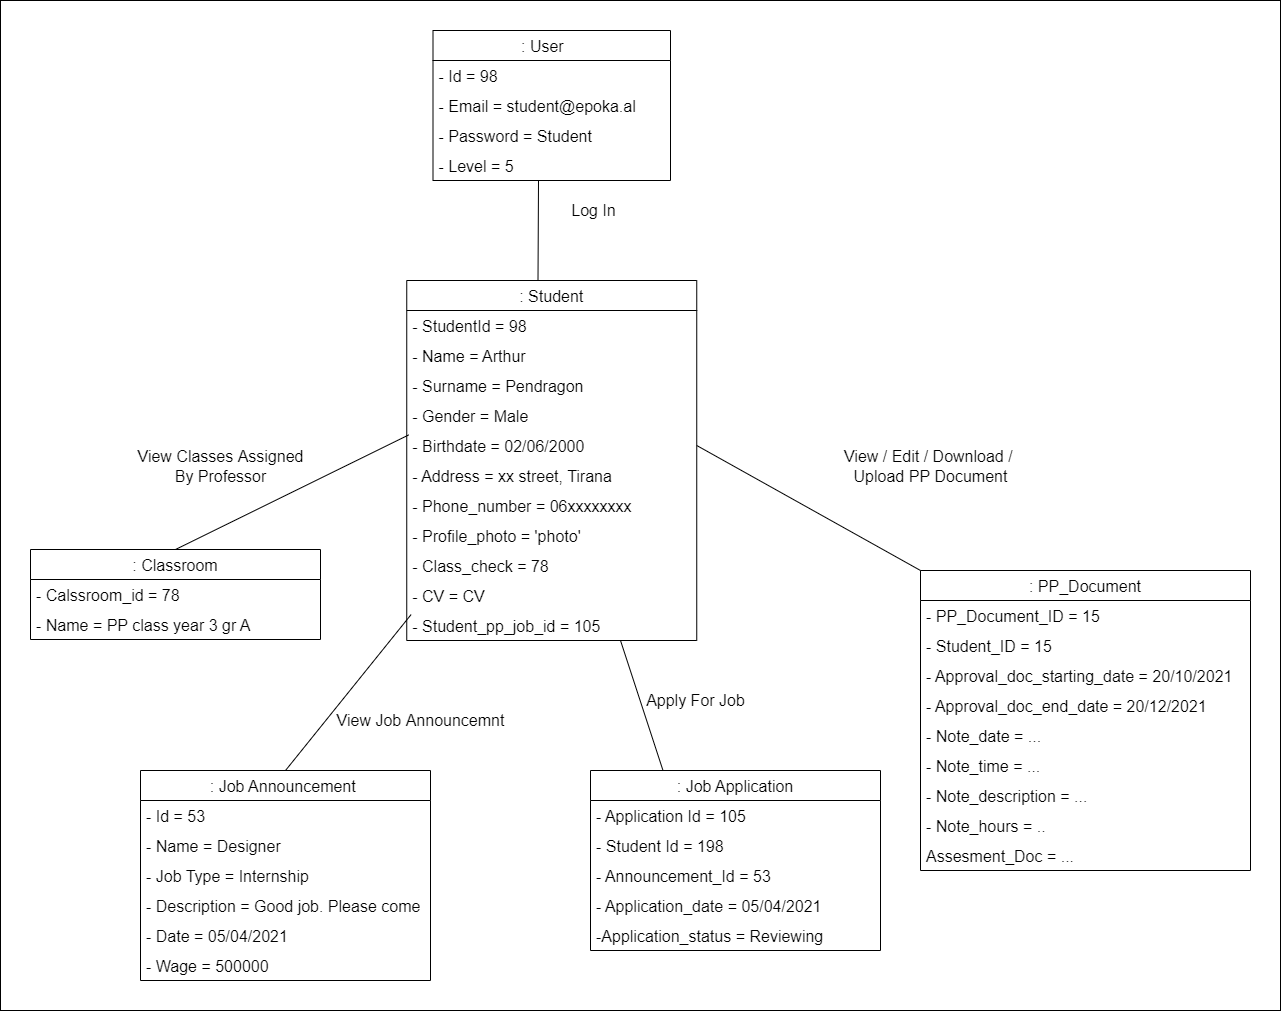

The diagram above was exported from draw.io. Its source (the exported page's mxGraphModel, read from the mxfile embedded in the PNG):
<mxGraphModel dx="1422" dy="734" grid="1" gridSize="10" guides="1" tooltips="1" connect="1" arrows="1" fold="1" page="1" pageScale="1" pageWidth="850" pageHeight="1100" math="0" shadow="0">
  <root>
    <mxCell id="0" />
    <mxCell id="1" parent="0" />
    <mxCell id="rvof3aGLzVFnDRzu01DT-185" value="" style="whiteSpace=wrap;html=1;fontSize=16;" vertex="1" parent="1">
      <mxGeometry x="500" y="730" width="1280" height="1010" as="geometry" />
    </mxCell>
    <mxCell id="rvof3aGLzVFnDRzu01DT-186" value=": User    " style="swimlane;fontStyle=0;childLayout=stackLayout;horizontal=1;startSize=30;horizontalStack=0;resizeParent=1;resizeParentMax=0;resizeLast=0;collapsible=1;marginBottom=0;fontSize=16;" vertex="1" parent="1">
      <mxGeometry x="932.5" y="760" width="237.5" height="150" as="geometry" />
    </mxCell>
    <mxCell id="rvof3aGLzVFnDRzu01DT-187" value="- Id = 98" style="text;strokeColor=none;fillColor=none;align=left;verticalAlign=middle;spacingLeft=4;spacingRight=4;overflow=hidden;points=[[0,0.5],[1,0.5]];portConstraint=eastwest;rotatable=0;fontSize=16;" vertex="1" parent="rvof3aGLzVFnDRzu01DT-186">
      <mxGeometry y="30" width="237.5" height="30" as="geometry" />
    </mxCell>
    <mxCell id="rvof3aGLzVFnDRzu01DT-188" value="- Email = student@epoka.al" style="text;strokeColor=none;fillColor=none;align=left;verticalAlign=middle;spacingLeft=4;spacingRight=4;overflow=hidden;points=[[0,0.5],[1,0.5]];portConstraint=eastwest;rotatable=0;fontSize=16;" vertex="1" parent="rvof3aGLzVFnDRzu01DT-186">
      <mxGeometry y="60" width="237.5" height="30" as="geometry" />
    </mxCell>
    <mxCell id="rvof3aGLzVFnDRzu01DT-189" value="- Password = Student" style="text;strokeColor=none;fillColor=none;align=left;verticalAlign=middle;spacingLeft=4;spacingRight=4;overflow=hidden;points=[[0,0.5],[1,0.5]];portConstraint=eastwest;rotatable=0;fontSize=16;" vertex="1" parent="rvof3aGLzVFnDRzu01DT-186">
      <mxGeometry y="90" width="237.5" height="30" as="geometry" />
    </mxCell>
    <mxCell id="rvof3aGLzVFnDRzu01DT-190" value="- Level = 5" style="text;strokeColor=none;fillColor=none;align=left;verticalAlign=middle;spacingLeft=4;spacingRight=4;overflow=hidden;points=[[0,0.5],[1,0.5]];portConstraint=eastwest;rotatable=0;fontSize=16;" vertex="1" parent="rvof3aGLzVFnDRzu01DT-186">
      <mxGeometry y="120" width="237.5" height="30" as="geometry" />
    </mxCell>
    <mxCell id="rvof3aGLzVFnDRzu01DT-191" value="Log In" style="text;html=1;align=center;verticalAlign=middle;resizable=0;points=[];autosize=1;strokeColor=none;fillColor=none;fontSize=16;" vertex="1" parent="1">
      <mxGeometry x="1062.5" y="930" width="60" height="20" as="geometry" />
    </mxCell>
    <mxCell id="rvof3aGLzVFnDRzu01DT-192" value="" style="endArrow=none;html=1;rounded=0;fontSize=16;exitX=0.5;exitY=0;exitDx=0;exitDy=0;" edge="1" parent="1">
      <mxGeometry width="50" height="50" relative="1" as="geometry">
        <mxPoint x="1037.5" y="1010" as="sourcePoint" />
        <mxPoint x="1038" y="910" as="targetPoint" />
      </mxGeometry>
    </mxCell>
    <mxCell id="rvof3aGLzVFnDRzu01DT-193" value=": Classroom" style="swimlane;fontStyle=0;childLayout=stackLayout;horizontal=1;startSize=30;horizontalStack=0;resizeParent=1;resizeParentMax=0;resizeLast=0;collapsible=1;marginBottom=0;fontSize=16;" vertex="1" parent="1">
      <mxGeometry x="530" y="1279" width="290" height="90" as="geometry" />
    </mxCell>
    <mxCell id="rvof3aGLzVFnDRzu01DT-194" value="- Calssroom_id = 78" style="text;strokeColor=none;fillColor=none;align=left;verticalAlign=middle;spacingLeft=4;spacingRight=4;overflow=hidden;points=[[0,0.5],[1,0.5]];portConstraint=eastwest;rotatable=0;fontSize=16;" vertex="1" parent="rvof3aGLzVFnDRzu01DT-193">
      <mxGeometry y="30" width="290" height="30" as="geometry" />
    </mxCell>
    <mxCell id="rvof3aGLzVFnDRzu01DT-195" value="- Name = PP class year 3 gr A" style="text;strokeColor=none;fillColor=none;align=left;verticalAlign=middle;spacingLeft=4;spacingRight=4;overflow=hidden;points=[[0,0.5],[1,0.5]];portConstraint=eastwest;rotatable=0;fontSize=16;" vertex="1" parent="rvof3aGLzVFnDRzu01DT-193">
      <mxGeometry y="60" width="290" height="30" as="geometry" />
    </mxCell>
    <mxCell id="rvof3aGLzVFnDRzu01DT-196" value=": Student" style="swimlane;fontStyle=0;childLayout=stackLayout;horizontal=1;startSize=30;horizontalStack=0;resizeParent=1;resizeParentMax=0;resizeLast=0;collapsible=1;marginBottom=0;fontSize=16;" vertex="1" parent="1">
      <mxGeometry x="906.25" y="1010" width="290" height="360" as="geometry" />
    </mxCell>
    <mxCell id="rvof3aGLzVFnDRzu01DT-197" value="- StudentId = 98" style="text;strokeColor=none;fillColor=none;align=left;verticalAlign=middle;spacingLeft=4;spacingRight=4;overflow=hidden;points=[[0,0.5],[1,0.5]];portConstraint=eastwest;rotatable=0;fontSize=16;" vertex="1" parent="rvof3aGLzVFnDRzu01DT-196">
      <mxGeometry y="30" width="290" height="30" as="geometry" />
    </mxCell>
    <mxCell id="rvof3aGLzVFnDRzu01DT-198" value="- Name = Arthur" style="text;strokeColor=none;fillColor=none;align=left;verticalAlign=middle;spacingLeft=4;spacingRight=4;overflow=hidden;points=[[0,0.5],[1,0.5]];portConstraint=eastwest;rotatable=0;fontSize=16;" vertex="1" parent="rvof3aGLzVFnDRzu01DT-196">
      <mxGeometry y="60" width="290" height="30" as="geometry" />
    </mxCell>
    <mxCell id="rvof3aGLzVFnDRzu01DT-199" value="- Surname = Pendragon" style="text;strokeColor=none;fillColor=none;align=left;verticalAlign=middle;spacingLeft=4;spacingRight=4;overflow=hidden;points=[[0,0.5],[1,0.5]];portConstraint=eastwest;rotatable=0;fontSize=16;" vertex="1" parent="rvof3aGLzVFnDRzu01DT-196">
      <mxGeometry y="90" width="290" height="30" as="geometry" />
    </mxCell>
    <mxCell id="rvof3aGLzVFnDRzu01DT-200" value="- Gender = Male" style="text;strokeColor=none;fillColor=none;align=left;verticalAlign=middle;spacingLeft=4;spacingRight=4;overflow=hidden;points=[[0,0.5],[1,0.5]];portConstraint=eastwest;rotatable=0;fontSize=16;" vertex="1" parent="rvof3aGLzVFnDRzu01DT-196">
      <mxGeometry y="120" width="290" height="30" as="geometry" />
    </mxCell>
    <mxCell id="rvof3aGLzVFnDRzu01DT-201" value="- Birthdate = 02/06/2000" style="text;strokeColor=none;fillColor=none;align=left;verticalAlign=middle;spacingLeft=4;spacingRight=4;overflow=hidden;points=[[0,0.5],[1,0.5]];portConstraint=eastwest;rotatable=0;fontSize=16;" vertex="1" parent="rvof3aGLzVFnDRzu01DT-196">
      <mxGeometry y="150" width="290" height="30" as="geometry" />
    </mxCell>
    <mxCell id="rvof3aGLzVFnDRzu01DT-202" value="- Address = xx street, Tirana" style="text;strokeColor=none;fillColor=none;align=left;verticalAlign=middle;spacingLeft=4;spacingRight=4;overflow=hidden;points=[[0,0.5],[1,0.5]];portConstraint=eastwest;rotatable=0;fontSize=16;" vertex="1" parent="rvof3aGLzVFnDRzu01DT-196">
      <mxGeometry y="180" width="290" height="30" as="geometry" />
    </mxCell>
    <mxCell id="rvof3aGLzVFnDRzu01DT-203" value="- Phone_number = 06xxxxxxxx" style="text;strokeColor=none;fillColor=none;align=left;verticalAlign=middle;spacingLeft=4;spacingRight=4;overflow=hidden;points=[[0,0.5],[1,0.5]];portConstraint=eastwest;rotatable=0;fontSize=16;" vertex="1" parent="rvof3aGLzVFnDRzu01DT-196">
      <mxGeometry y="210" width="290" height="30" as="geometry" />
    </mxCell>
    <mxCell id="rvof3aGLzVFnDRzu01DT-204" value="- Profile_photo = 'photo'" style="text;strokeColor=none;fillColor=none;align=left;verticalAlign=middle;spacingLeft=4;spacingRight=4;overflow=hidden;points=[[0,0.5],[1,0.5]];portConstraint=eastwest;rotatable=0;fontSize=16;" vertex="1" parent="rvof3aGLzVFnDRzu01DT-196">
      <mxGeometry y="240" width="290" height="30" as="geometry" />
    </mxCell>
    <mxCell id="rvof3aGLzVFnDRzu01DT-205" value="- Class_check = 78" style="text;strokeColor=none;fillColor=none;align=left;verticalAlign=middle;spacingLeft=4;spacingRight=4;overflow=hidden;points=[[0,0.5],[1,0.5]];portConstraint=eastwest;rotatable=0;fontSize=16;" vertex="1" parent="rvof3aGLzVFnDRzu01DT-196">
      <mxGeometry y="270" width="290" height="30" as="geometry" />
    </mxCell>
    <mxCell id="rvof3aGLzVFnDRzu01DT-206" value="- CV = CV" style="text;strokeColor=none;fillColor=none;align=left;verticalAlign=middle;spacingLeft=4;spacingRight=4;overflow=hidden;points=[[0,0.5],[1,0.5]];portConstraint=eastwest;rotatable=0;fontSize=16;" vertex="1" parent="rvof3aGLzVFnDRzu01DT-196">
      <mxGeometry y="300" width="290" height="30" as="geometry" />
    </mxCell>
    <mxCell id="rvof3aGLzVFnDRzu01DT-238" value="- Student_pp_job_id = 105" style="text;strokeColor=none;fillColor=none;align=left;verticalAlign=middle;spacingLeft=4;spacingRight=4;overflow=hidden;points=[[0,0.5],[1,0.5]];portConstraint=eastwest;rotatable=0;fontSize=16;" vertex="1" parent="rvof3aGLzVFnDRzu01DT-196">
      <mxGeometry y="330" width="290" height="30" as="geometry" />
    </mxCell>
    <mxCell id="rvof3aGLzVFnDRzu01DT-207" value=": PP_Document" style="swimlane;fontStyle=0;childLayout=stackLayout;horizontal=1;startSize=30;horizontalStack=0;resizeParent=1;resizeParentMax=0;resizeLast=0;collapsible=1;marginBottom=0;fontSize=16;" vertex="1" parent="1">
      <mxGeometry x="1420" y="1300" width="330" height="300" as="geometry" />
    </mxCell>
    <mxCell id="rvof3aGLzVFnDRzu01DT-208" value="- PP_Document_ID = 15" style="text;strokeColor=none;fillColor=none;align=left;verticalAlign=middle;spacingLeft=4;spacingRight=4;overflow=hidden;points=[[0,0.5],[1,0.5]];portConstraint=eastwest;rotatable=0;fontSize=16;" vertex="1" parent="rvof3aGLzVFnDRzu01DT-207">
      <mxGeometry y="30" width="330" height="30" as="geometry" />
    </mxCell>
    <mxCell id="rvof3aGLzVFnDRzu01DT-209" value="- Student_ID = 15" style="text;strokeColor=none;fillColor=none;align=left;verticalAlign=middle;spacingLeft=4;spacingRight=4;overflow=hidden;points=[[0,0.5],[1,0.5]];portConstraint=eastwest;rotatable=0;fontSize=16;" vertex="1" parent="rvof3aGLzVFnDRzu01DT-207">
      <mxGeometry y="60" width="330" height="30" as="geometry" />
    </mxCell>
    <mxCell id="rvof3aGLzVFnDRzu01DT-210" value="- Approval_doc_starting_date = 20/10/2021" style="text;strokeColor=none;fillColor=none;align=left;verticalAlign=middle;spacingLeft=4;spacingRight=4;overflow=hidden;points=[[0,0.5],[1,0.5]];portConstraint=eastwest;rotatable=0;fontSize=16;" vertex="1" parent="rvof3aGLzVFnDRzu01DT-207">
      <mxGeometry y="90" width="330" height="30" as="geometry" />
    </mxCell>
    <mxCell id="rvof3aGLzVFnDRzu01DT-211" value="- Approval_doc_end_date = 20/12/2021" style="text;strokeColor=none;fillColor=none;align=left;verticalAlign=middle;spacingLeft=4;spacingRight=4;overflow=hidden;points=[[0,0.5],[1,0.5]];portConstraint=eastwest;rotatable=0;fontSize=16;" vertex="1" parent="rvof3aGLzVFnDRzu01DT-207">
      <mxGeometry y="120" width="330" height="30" as="geometry" />
    </mxCell>
    <mxCell id="rvof3aGLzVFnDRzu01DT-212" value="- Note_date = ..." style="text;strokeColor=none;fillColor=none;align=left;verticalAlign=middle;spacingLeft=4;spacingRight=4;overflow=hidden;points=[[0,0.5],[1,0.5]];portConstraint=eastwest;rotatable=0;fontSize=16;" vertex="1" parent="rvof3aGLzVFnDRzu01DT-207">
      <mxGeometry y="150" width="330" height="30" as="geometry" />
    </mxCell>
    <mxCell id="rvof3aGLzVFnDRzu01DT-213" value="- Note_time = ..." style="text;strokeColor=none;fillColor=none;align=left;verticalAlign=middle;spacingLeft=4;spacingRight=4;overflow=hidden;points=[[0,0.5],[1,0.5]];portConstraint=eastwest;rotatable=0;fontSize=16;" vertex="1" parent="rvof3aGLzVFnDRzu01DT-207">
      <mxGeometry y="180" width="330" height="30" as="geometry" />
    </mxCell>
    <mxCell id="rvof3aGLzVFnDRzu01DT-214" value="- Note_description = ..." style="text;strokeColor=none;fillColor=none;align=left;verticalAlign=middle;spacingLeft=4;spacingRight=4;overflow=hidden;points=[[0,0.5],[1,0.5]];portConstraint=eastwest;rotatable=0;fontSize=16;" vertex="1" parent="rvof3aGLzVFnDRzu01DT-207">
      <mxGeometry y="210" width="330" height="30" as="geometry" />
    </mxCell>
    <mxCell id="rvof3aGLzVFnDRzu01DT-215" value="- Note_hours = .." style="text;strokeColor=none;fillColor=none;align=left;verticalAlign=middle;spacingLeft=4;spacingRight=4;overflow=hidden;points=[[0,0.5],[1,0.5]];portConstraint=eastwest;rotatable=0;fontSize=16;" vertex="1" parent="rvof3aGLzVFnDRzu01DT-207">
      <mxGeometry y="240" width="330" height="30" as="geometry" />
    </mxCell>
    <mxCell id="rvof3aGLzVFnDRzu01DT-216" value="Assesment_Doc = ..." style="text;strokeColor=none;fillColor=none;align=left;verticalAlign=middle;spacingLeft=4;spacingRight=4;overflow=hidden;points=[[0,0.5],[1,0.5]];portConstraint=eastwest;rotatable=0;fontSize=16;" vertex="1" parent="rvof3aGLzVFnDRzu01DT-207">
      <mxGeometry y="270" width="330" height="30" as="geometry" />
    </mxCell>
    <mxCell id="rvof3aGLzVFnDRzu01DT-217" value="" style="endArrow=none;html=1;rounded=0;entryX=0.021;entryY=1.148;entryDx=0;entryDy=0;entryPerimeter=0;exitX=0.5;exitY=0;exitDx=0;exitDy=0;" edge="1" parent="1" source="rvof3aGLzVFnDRzu01DT-193">
      <mxGeometry width="50" height="50" relative="1" as="geometry">
        <mxPoint x="810" y="1320" as="sourcePoint" />
        <mxPoint x="908.1700000000001" y="1164.44" as="targetPoint" />
      </mxGeometry>
    </mxCell>
    <mxCell id="rvof3aGLzVFnDRzu01DT-218" value="View Classes Assigned&lt;br&gt;By Professor" style="text;html=1;align=center;verticalAlign=middle;resizable=0;points=[];autosize=1;strokeColor=none;fillColor=none;fontSize=16;" vertex="1" parent="1">
      <mxGeometry x="630" y="1175.6599999999999" width="180" height="40" as="geometry" />
    </mxCell>
    <mxCell id="rvof3aGLzVFnDRzu01DT-219" value="View / Edit / Download / &lt;br&gt;Upload PP Document" style="text;html=1;align=center;verticalAlign=middle;resizable=0;points=[];autosize=1;strokeColor=none;fillColor=none;fontSize=16;" vertex="1" parent="1">
      <mxGeometry x="1340" y="1175.6599999999999" width="180" height="40" as="geometry" />
    </mxCell>
    <mxCell id="rvof3aGLzVFnDRzu01DT-220" value="" style="endArrow=none;html=1;rounded=0;fontSize=16;entryX=1;entryY=0.5;entryDx=0;entryDy=0;exitX=0;exitY=0;exitDx=0;exitDy=0;" edge="1" parent="1" source="rvof3aGLzVFnDRzu01DT-207" target="rvof3aGLzVFnDRzu01DT-201">
      <mxGeometry width="50" height="50" relative="1" as="geometry">
        <mxPoint x="1472.9099999999999" y="1150.6599999999999" as="sourcePoint" />
        <mxPoint x="1172.7699999999995" y="1163.0000000000002" as="targetPoint" />
      </mxGeometry>
    </mxCell>
    <mxCell id="rvof3aGLzVFnDRzu01DT-221" value=": Job Announcement " style="swimlane;fontStyle=0;childLayout=stackLayout;horizontal=1;startSize=30;horizontalStack=0;resizeParent=1;resizeParentMax=0;resizeLast=0;collapsible=1;marginBottom=0;fontSize=16;" vertex="1" parent="1">
      <mxGeometry x="640" y="1500" width="290" height="210" as="geometry" />
    </mxCell>
    <mxCell id="rvof3aGLzVFnDRzu01DT-222" value="- Id = 53" style="text;strokeColor=none;fillColor=none;align=left;verticalAlign=middle;spacingLeft=4;spacingRight=4;overflow=hidden;points=[[0,0.5],[1,0.5]];portConstraint=eastwest;rotatable=0;fontSize=16;" vertex="1" parent="rvof3aGLzVFnDRzu01DT-221">
      <mxGeometry y="30" width="290" height="30" as="geometry" />
    </mxCell>
    <mxCell id="rvof3aGLzVFnDRzu01DT-223" value="- Name = Designer" style="text;strokeColor=none;fillColor=none;align=left;verticalAlign=middle;spacingLeft=4;spacingRight=4;overflow=hidden;points=[[0,0.5],[1,0.5]];portConstraint=eastwest;rotatable=0;fontSize=16;" vertex="1" parent="rvof3aGLzVFnDRzu01DT-221">
      <mxGeometry y="60" width="290" height="30" as="geometry" />
    </mxCell>
    <mxCell id="rvof3aGLzVFnDRzu01DT-224" value="- Job Type = Internship" style="text;strokeColor=none;fillColor=none;align=left;verticalAlign=middle;spacingLeft=4;spacingRight=4;overflow=hidden;points=[[0,0.5],[1,0.5]];portConstraint=eastwest;rotatable=0;fontSize=16;" vertex="1" parent="rvof3aGLzVFnDRzu01DT-221">
      <mxGeometry y="90" width="290" height="30" as="geometry" />
    </mxCell>
    <mxCell id="rvof3aGLzVFnDRzu01DT-225" value="- Description = Good job. Please come" style="text;strokeColor=none;fillColor=none;align=left;verticalAlign=middle;spacingLeft=4;spacingRight=4;overflow=hidden;points=[[0,0.5],[1,0.5]];portConstraint=eastwest;rotatable=0;fontSize=16;" vertex="1" parent="rvof3aGLzVFnDRzu01DT-221">
      <mxGeometry y="120" width="290" height="30" as="geometry" />
    </mxCell>
    <mxCell id="rvof3aGLzVFnDRzu01DT-226" value="- Date = 05/04/2021" style="text;strokeColor=none;fillColor=none;align=left;verticalAlign=middle;spacingLeft=4;spacingRight=4;overflow=hidden;points=[[0,0.5],[1,0.5]];portConstraint=eastwest;rotatable=0;fontSize=16;" vertex="1" parent="rvof3aGLzVFnDRzu01DT-221">
      <mxGeometry y="150" width="290" height="30" as="geometry" />
    </mxCell>
    <mxCell id="rvof3aGLzVFnDRzu01DT-227" value="- Wage = 500000" style="text;strokeColor=none;fillColor=none;align=left;verticalAlign=middle;spacingLeft=4;spacingRight=4;overflow=hidden;points=[[0,0.5],[1,0.5]];portConstraint=eastwest;rotatable=0;fontSize=16;" vertex="1" parent="rvof3aGLzVFnDRzu01DT-221">
      <mxGeometry y="180" width="290" height="30" as="geometry" />
    </mxCell>
    <mxCell id="rvof3aGLzVFnDRzu01DT-228" value=": Job Application" style="swimlane;fontStyle=0;childLayout=stackLayout;horizontal=1;startSize=30;horizontalStack=0;resizeParent=1;resizeParentMax=0;resizeLast=0;collapsible=1;marginBottom=0;fontSize=16;" vertex="1" parent="1">
      <mxGeometry x="1090" y="1500" width="290" height="180" as="geometry" />
    </mxCell>
    <mxCell id="rvof3aGLzVFnDRzu01DT-229" value="- Application Id = 105" style="text;strokeColor=none;fillColor=none;align=left;verticalAlign=middle;spacingLeft=4;spacingRight=4;overflow=hidden;points=[[0,0.5],[1,0.5]];portConstraint=eastwest;rotatable=0;fontSize=16;" vertex="1" parent="rvof3aGLzVFnDRzu01DT-228">
      <mxGeometry y="30" width="290" height="30" as="geometry" />
    </mxCell>
    <mxCell id="rvof3aGLzVFnDRzu01DT-230" value="- Student Id = 198" style="text;strokeColor=none;fillColor=none;align=left;verticalAlign=middle;spacingLeft=4;spacingRight=4;overflow=hidden;points=[[0,0.5],[1,0.5]];portConstraint=eastwest;rotatable=0;fontSize=16;" vertex="1" parent="rvof3aGLzVFnDRzu01DT-228">
      <mxGeometry y="60" width="290" height="30" as="geometry" />
    </mxCell>
    <mxCell id="rvof3aGLzVFnDRzu01DT-231" value="- Announcement_Id = 53" style="text;strokeColor=none;fillColor=none;align=left;verticalAlign=middle;spacingLeft=4;spacingRight=4;overflow=hidden;points=[[0,0.5],[1,0.5]];portConstraint=eastwest;rotatable=0;fontSize=16;" vertex="1" parent="rvof3aGLzVFnDRzu01DT-228">
      <mxGeometry y="90" width="290" height="30" as="geometry" />
    </mxCell>
    <mxCell id="rvof3aGLzVFnDRzu01DT-232" value="- Application_date = 05/04/2021" style="text;strokeColor=none;fillColor=none;align=left;verticalAlign=middle;spacingLeft=4;spacingRight=4;overflow=hidden;points=[[0,0.5],[1,0.5]];portConstraint=eastwest;rotatable=0;fontSize=16;" vertex="1" parent="rvof3aGLzVFnDRzu01DT-228">
      <mxGeometry y="120" width="290" height="30" as="geometry" />
    </mxCell>
    <mxCell id="rvof3aGLzVFnDRzu01DT-233" value="-Application_status = Reviewing" style="text;strokeColor=none;fillColor=none;align=left;verticalAlign=middle;spacingLeft=4;spacingRight=4;overflow=hidden;points=[[0,0.5],[1,0.5]];portConstraint=eastwest;rotatable=0;fontSize=16;" vertex="1" parent="rvof3aGLzVFnDRzu01DT-228">
      <mxGeometry y="150" width="290" height="30" as="geometry" />
    </mxCell>
    <mxCell id="rvof3aGLzVFnDRzu01DT-234" value="View Job Announcemnt" style="text;html=1;align=center;verticalAlign=middle;resizable=0;points=[];autosize=1;strokeColor=none;fillColor=none;fontSize=16;" vertex="1" parent="1">
      <mxGeometry x="830" y="1440" width="180" height="20" as="geometry" />
    </mxCell>
    <mxCell id="rvof3aGLzVFnDRzu01DT-235" value="Apply For Job" style="text;html=1;align=center;verticalAlign=middle;resizable=0;points=[];autosize=1;strokeColor=none;fillColor=none;fontSize=16;" vertex="1" parent="1">
      <mxGeometry x="1140" y="1420" width="110" height="20" as="geometry" />
    </mxCell>
    <mxCell id="rvof3aGLzVFnDRzu01DT-236" value="" style="endArrow=none;html=1;rounded=0;fontSize=16;entryX=0.015;entryY=1.136;entryDx=0;entryDy=0;entryPerimeter=0;exitX=0.5;exitY=0;exitDx=0;exitDy=0;" edge="1" parent="1" source="rvof3aGLzVFnDRzu01DT-221" target="rvof3aGLzVFnDRzu01DT-206">
      <mxGeometry width="50" height="50" relative="1" as="geometry">
        <mxPoint x="1020" y="1290" as="sourcePoint" />
        <mxPoint x="1070" y="1240" as="targetPoint" />
      </mxGeometry>
    </mxCell>
    <mxCell id="rvof3aGLzVFnDRzu01DT-237" value="" style="endArrow=none;html=1;rounded=0;fontSize=16;exitX=0.25;exitY=0;exitDx=0;exitDy=0;" edge="1" parent="1" source="rvof3aGLzVFnDRzu01DT-228">
      <mxGeometry width="50" height="50" relative="1" as="geometry">
        <mxPoint x="1020" y="1290" as="sourcePoint" />
        <mxPoint x="1120" y="1370" as="targetPoint" />
      </mxGeometry>
    </mxCell>
  </root>
</mxGraphModel>